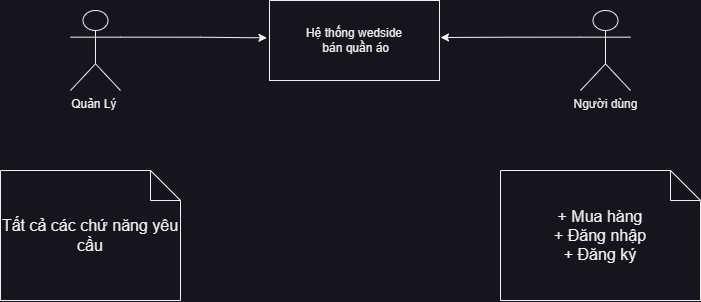

The diagram above was exported from draw.io. Its source (the exported page's mxGraphModel, read from the mxfile embedded in the PNG):
<mxGraphModel dx="1179" dy="674" grid="1" gridSize="10" guides="1" tooltips="1" connect="1" arrows="1" fold="1" page="1" pageScale="1" pageWidth="827" pageHeight="1169" math="0" shadow="0">
  <root>
    <mxCell id="0" />
    <mxCell id="1" parent="0" />
    <mxCell id="R_GKvxzvSgbFn41RQep3-7" style="edgeStyle=orthogonalEdgeStyle;rounded=0;orthogonalLoop=1;jettySize=auto;html=1;exitX=1;exitY=0.3333333333333333;exitDx=0;exitDy=0;exitPerimeter=0;entryX=-0.015;entryY=0.467;entryDx=0;entryDy=0;entryPerimeter=0;" edge="1" parent="1" source="R_GKvxzvSgbFn41RQep3-1" target="R_GKvxzvSgbFn41RQep3-2">
      <mxGeometry relative="1" as="geometry">
        <mxPoint x="320" y="267" as="targetPoint" />
        <Array as="points">
          <mxPoint x="260" y="267" />
        </Array>
      </mxGeometry>
    </mxCell>
    <mxCell id="R_GKvxzvSgbFn41RQep3-1" value="Quản Lý&amp;nbsp;&lt;br&gt;" style="shape=umlActor;verticalLabelPosition=bottom;verticalAlign=top;html=1;outlineConnect=0;" vertex="1" parent="1">
      <mxGeometry x="130" y="240" width="50" height="80" as="geometry" />
    </mxCell>
    <mxCell id="R_GKvxzvSgbFn41RQep3-2" value="Hệ thống wedside&lt;br&gt;&amp;nbsp;bán quần áo" style="rounded=0;whiteSpace=wrap;html=1;" vertex="1" parent="1">
      <mxGeometry x="329" y="230" width="170" height="80" as="geometry" />
    </mxCell>
    <mxCell id="R_GKvxzvSgbFn41RQep3-5" style="edgeStyle=orthogonalEdgeStyle;rounded=0;orthogonalLoop=1;jettySize=auto;html=1;exitX=0;exitY=0.3333333333333333;exitDx=0;exitDy=0;exitPerimeter=0;" edge="1" parent="1" source="R_GKvxzvSgbFn41RQep3-3">
      <mxGeometry relative="1" as="geometry">
        <mxPoint x="500" y="267" as="targetPoint" />
      </mxGeometry>
    </mxCell>
    <mxCell id="R_GKvxzvSgbFn41RQep3-3" value="Người dùng" style="shape=umlActor;verticalLabelPosition=bottom;verticalAlign=top;html=1;outlineConnect=0;" vertex="1" parent="1">
      <mxGeometry x="640" y="240" width="50" height="80" as="geometry" />
    </mxCell>
    <mxCell id="R_GKvxzvSgbFn41RQep3-10" value="Tất cả các chứ năng yêu cầu" style="shape=note;whiteSpace=wrap;html=1;backgroundOutline=1;darkOpacity=0.05;fontSize=16;" vertex="1" parent="1">
      <mxGeometry x="60" y="400" width="180" height="130" as="geometry" />
    </mxCell>
    <mxCell id="R_GKvxzvSgbFn41RQep3-11" value="+ Mua hàng&lt;br&gt;+ Đăng nhập&lt;br&gt;+ Đăng ký" style="shape=note;whiteSpace=wrap;html=1;backgroundOutline=1;darkOpacity=0.05;fontSize=16;align=center;" vertex="1" parent="1">
      <mxGeometry x="560" y="400" width="200" height="130" as="geometry" />
    </mxCell>
  </root>
</mxGraphModel>